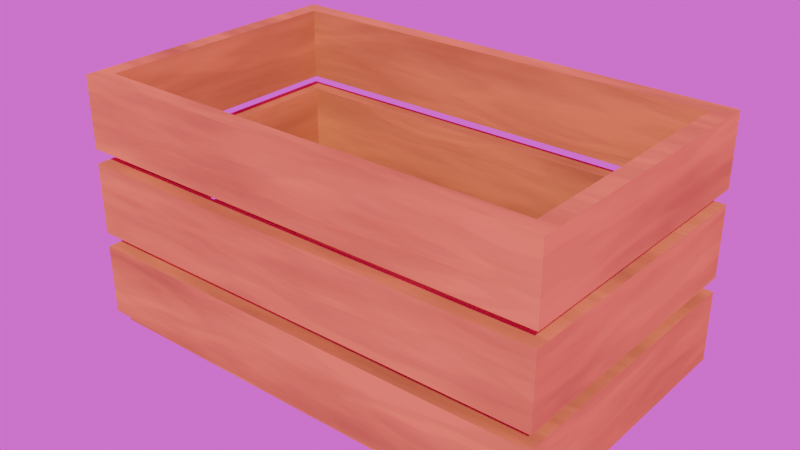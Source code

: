 # Source: CajaDeManzanaFinal.blend  (saved by Blender 4.2.67; exported with 4.5.12 LTS)
import bpy
from mathutils import Matrix  # noqa: F401  (used for matrix-valued properties, if any)

bpy.ops.wm.read_factory_settings(use_empty=True)
scene = bpy.context.scene
scene.name = 'Scene'

# ---- collections
col_caja_oficial = bpy.data.collections.new('Caja oficial '); scene.collection.children.link(col_caja_oficial)

# ---- images (referenced by path relative to the original .blend; pixels are not part of the script)
import os
ASSET_DIR = os.environ.get("B2B_ASSET_DIR", "")  # directory of the original .blend (textures are referenced by path, not embedded)
HERE = os.path.dirname(os.path.abspath(__file__))  # packed textures are extracted next to this script under _unpacked/

def load_image(name, relpath, width, height, colorspace="sRGB"):
    """Load a texture the original file referenced (path relative to the .blend, or extracted next to this script)."""
    p = next((c for c in (os.path.join(HERE, relpath), os.path.join(ASSET_DIR, relpath)) if relpath and os.path.exists(c)), "")
    if p:
        img = bpy.data.images.load(p, check_existing=True)
        img.name = name
    else:  # same state as the original file: an image datablock whose file is absent (Cycles renders it pink)
        img = bpy.data.images.new(name, width, height)
        img.source = "FILE"
        img.filepath = "//" + (relpath or name)
    img.colorspace_settings.name = colorspace
    return img
img_roughnescaja = load_image('RoughnesCaja', 'TexturasCaja/RoughnesCaja.png', 1024, 1024, 'sRGB')

# ---- materials (node trees are filled in below, after node groups)
mat_materialcaja = bpy.data.materials.new('MaterialCaja')

# ---- material node trees
mat_materialcaja.use_nodes = True; mat_materialcaja.node_tree.nodes.clear()
_N = mat_materialcaja.node_tree.nodes; _L = mat_materialcaja.node_tree.links
n0 = _N.new('ShaderNodeBsdfPrincipled'); n0.name = 'Principled BSDF'; n0.location = (675, 230)
n0.inputs[2].default_value = 0.85
n0.inputs[3].default_value = 1.0
n1 = _N.new('ShaderNodeOutputMaterial'); n1.name = 'Material Output'; n1.location = (956, 230)
n2 = _N.new('ShaderNodeTexNoise'); n2.name = 'Noise Texture'; n2.location = (-562, 462)
n2.noise_dimensions = '2D'
n2.inputs[2].default_value = 11.0
n2.inputs[3].default_value = 9.0
n3 = _N.new('ShaderNodeTexWave'); n3.name = 'Wave Texture'; n3.location = (-577, 77)
n3.inputs[1].default_value = 3.0
n3.inputs[2].default_value = 24.0
n3.inputs[3].default_value = 3.5
n3.inputs[5].default_value = 1.0
n4 = _N.new('ShaderNodeValToRGB'); n4.name = 'Color Ramp'; n4.location = (-308, 387)
while len(n4.color_ramp.elements) > 1: n4.color_ramp.elements.remove(n4.color_ramp.elements[-1])
n4.color_ramp.elements[0].position = 0.4091; n4.color_ramp.elements[0].color = (0.9007, 0.391, 0.1249, 1.0)
_e = n4.color_ramp.elements.new(0.6909); _e.color = (0.5773, 0.2499, 0.09112, 1.0)
n5 = _N.new('ShaderNodeValToRGB'); n5.name = 'Color Ramp.001'; n5.location = (-289, 132)
while len(n5.color_ramp.elements) > 1: n5.color_ramp.elements.remove(n5.color_ramp.elements[-1])
n5.color_ramp.elements[0].position = 0.2091; n5.color_ramp.elements[0].color = (0.2997, 0.1183, 0.03141, 1.0)
_e = n5.color_ramp.elements.new(0.7591); _e.color = (0.4941, 0.2478, 0.1022, 1.0)
n6 = _N.new('ShaderNodeMix'); n6.name = 'Mix'; n6.location = (-3, 292)
n6.data_type = 'RGBA'
n6.blend_type = 'MULTIPLY'
n6.inputs[0].default_value = 0.3583
n7 = _N.new('ShaderNodeMapping'); n7.name = 'Mapping'; n7.location = (-872, 117)
n7.inputs[3].default_value = (2.5, 0.5, 0.5)
n8 = _N.new('ShaderNodeTexCoord'); n8.name = 'Texture Coordinate'; n8.location = (-1114, 56)
n9 = _N.new('ShaderNodeValToRGB'); n9.name = 'Color Ramp.003'; n9.location = (228, 33)
n9.width = 246
while len(n9.color_ramp.elements) > 1: n9.color_ramp.elements.remove(n9.color_ramp.elements[-1])
n9.color_ramp.elements[0].position = 0.0; n9.color_ramp.elements[0].color = (0.0, 0.0, 0.0, 1.0)
_e = n9.color_ramp.elements.new(1.0); _e.color = (1.0, 1.0, 1.0, 1.0)
n10 = _N.new('ShaderNodeBump'); n10.name = 'Bump'; n10.location = (496, 111)
n10.inputs[0].default_value = 0.2167
n10.inputs[1].default_value = 0.1
n10.inputs[2].default_value = 1.0
n11 = _N.new('ShaderNodeTexImage'); n11.name = 'Image Texture'; n11.location = (1215, 315)
n11.image = img_roughnescaja
_L.new(n0.outputs[0], n1.inputs[0])
_L.new(n7.outputs[0], n3.inputs[0])
_L.new(n7.outputs[0], n2.inputs[0])
_L.new(n2.outputs[1], n4.inputs[0])
_L.new(n3.outputs[0], n5.inputs[0])
_L.new(n4.outputs[0], n6.inputs[6])
_L.new(n5.outputs[0], n6.inputs[7])
_L.new(n6.outputs[2], n0.inputs[0])
_L.new(n8.outputs[2], n7.inputs[0])
_L.new(n6.outputs[2], n9.inputs[0])
_L.new(n9.outputs[0], n10.inputs[3])
_L.new(n10.outputs[0], n0.inputs[5])
n1.is_active_output = True

# ---- world
world_world = bpy.data.worlds.new('World'); scene.world = world_world
world_world.use_nodes = True; world_world.node_tree.nodes.clear()
_N = world_world.node_tree.nodes; _L = world_world.node_tree.links
n0 = _N.new('ShaderNodeOutputWorld'); n0.name = 'World Output'; n0.location = (300, 300)
n1 = _N.new('ShaderNodeBackground'); n1.name = 'Background'; n1.location = (10, 300)
n2 = _N.new('ShaderNodeTexEnvironment'); n2.name = 'Environment Texture'; n2.location = (-280, 280)
_L.new(n1.outputs[0], n0.inputs[0])
_L.new(n2.outputs[0], n1.inputs[0])
n0.is_active_output = True
world_world.color = (0.05088, 0.05088, 0.05088)
world_world.sun_shadow_jitter_overblur = 0.0

# ---- meshes
me_plane_001 = bpy.data.meshes.new('Plane.001')
me_plane_001.from_pydata([(-0.7303, -0.4283, 0.06554), (0.7303, -0.4283, 0.06554), (-0.7303, -0.2297, 0.06554), (0.7303, -0.2297, 0.06554), (-0.7303, -0.2297, 0.02985), (-0.7303, -0.4283, 0.02985), (0.7303, -0.4283, 0.02985), (0.7303, -0.2297, 0.02985), (-0.7303, -0.2098, 0.06554), (0.7303, -0.2098, 0.06554), (-0.7303, -0.0112, 0.06554), (0.7303, -0.0112, 0.06554), (-0.7303, -0.0112, 0.02985), (-0.7303, -0.2098, 0.02985), (0.7303, -0.2098, 0.02985), (0.7303, -0.0112, 0.02985), (-0.7303, 0.008658, 0.06554), (0.7303, 0.008658, 0.06554), (-0.7303, 0.2073, 0.06554), (0.7303, 0.2073, 0.06554), (-0.7303, 0.2073, 0.02985), (-0.7303, 0.008658, 0.02985), (0.7303, 0.008658, 0.02985), (0.7303, 0.2073, 0.02985), (-0.7303, 0.2271, 0.06554), (0.7303, 0.2271, 0.06554), (-0.7303, 0.4257, 0.06554), (0.7303, 0.4257, 0.06554), (-0.7303, 0.4257, 0.02985), (-0.7303, 0.2271, 0.02985), (0.7303, 0.2271, 0.02985), (0.7303, 0.4257, 0.02985)], [], [(0, 2, 3, 1), (5, 6, 7, 4), (1, 3, 7, 6), (2, 0, 5, 4), (3, 2, 4, 7), (0, 1, 6, 5), (8, 10, 11, 9), (13, 14, 15, 12), (9, 11, 15, 14), (10, 8, 13, 12), (11, 10, 12, 15), (8, 9, 14, 13), (16, 18, 19, 17), (21, 22, 23, 20), (17, 19, 23, 22), (18, 16, 21, 20), (19, 18, 20, 23), (16, 17, 22, 21), (24, 26, 27, 25), (29, 30, 31, 28), (25, 27, 31, 30), (26, 24, 29, 28), (27, 26, 28, 31), (24, 25, 30, 29)])
_uv = me_plane_001.uv_layers.new(name='UVMap')
_uv.uv.foreach_set('vector', [0.3204, 0.6074, 0.2802, 0.6074, 0.2802, 0.3122, 0.3204, 0.3122, 0.3204, 0.009897, 0.3204, 0.305, 0.2802, 0.305, 0.2802, 0.009897, 0.3204, 0.3122, 0.2802, 0.3122, 0.2802, 0.305, 0.3204, 0.305, 0.2802, 0.6074, 0.3204, 0.6074, 0.3204, 0.6146, 0.2802, 0.6146, 0.2802, 0.3122, 0.2802, 0.6074, 0.273, 0.6074, 0.273, 0.3122, 0.3204, 0.6074, 0.3204, 0.3122, 0.3276, 0.3122, 0.3276, 0.6074, 0.246, 0.6074, 0.2059, 0.6074, 0.2059, 0.3122, 0.246, 0.3122, 0.246, 0.009897, 0.246, 0.305, 0.2059, 0.305, 0.2059, 0.009897, 0.246, 0.3122, 0.2059, 0.3122, 0.2059, 0.305, 0.246, 0.305, 0.2059, 0.6074, 0.246, 0.6074, 0.246, 0.6146, 0.2059, 0.6146, 0.2059, 0.3122, 0.2059, 0.6074, 0.1987, 0.6074, 0.1987, 0.3122, 0.246, 0.6074, 0.246, 0.3122, 0.2532, 0.3122, 0.2532, 0.6074, 0.3546, 0.01711, 0.3947, 0.01711, 0.3947, 0.3122, 0.3546, 0.3122, 0.3546, 0.6146, 0.3546, 0.3194, 0.3947, 0.3194, 0.3947, 0.6146, 0.3546, 0.3122, 0.3947, 0.3122, 0.3947, 0.3194, 0.3546, 0.3194, 0.3947, 0.01711, 0.3546, 0.01711, 0.3546, 0.009897, 0.3947, 0.009897, 0.3947, 0.3122, 0.3947, 0.01711, 0.4019, 0.01711, 0.4019, 0.3122, 0.3546, 0.01711, 0.3546, 0.3122, 0.3474, 0.3122, 0.3474, 0.01711, 0.4691, 0.6074, 0.4289, 0.6074, 0.4289, 0.3122, 0.4691, 0.3122, 0.4691, 0.009897, 0.4691, 0.305, 0.4289, 0.305, 0.4289, 0.009897, 0.4691, 0.3122, 0.4289, 0.3122, 0.4289, 0.305, 0.4691, 0.305, 0.4289, 0.6074, 0.4691, 0.6074, 0.4691, 0.6146, 0.4289, 0.6146, 0.4289, 0.3122, 0.4289, 0.6074, 0.4217, 0.6074, 0.4217, 0.3122, 0.4691, 0.6074, 0.4691, 0.3122, 0.4763, 0.3122, 0.4763, 0.6074])
me_plane_001.materials.append(mat_materialcaja)
me_plane_001.update()
me_cube_010 = bpy.data.meshes.new('Cube.010')
me_cube_010.from_pydata([(0.6994, 0.4007, 0.06553), (0.6994, 0.4007, 0.2907), (0.6994, 0.4548, 0.06553), (0.6994, 0.4548, 0.2907), (0.7543, 0.4007, 0.06553), (0.7543, 0.4007, 0.2907), (0.7543, 0.4548, 0.06553), (0.7543, 0.4548, 0.2907), (-0.7007, 0.4548, 0.06553), (-0.7007, 0.4007, 0.06553), (-0.7007, 0.4007, 0.2907), (-0.7007, 0.4548, 0.2907), (-0.7557, 0.4548, 0.06553), (-0.7557, 0.4007, 0.06553), (-0.7557, 0.4007, 0.2907), (-0.7557, 0.4548, 0.2907), (0.6994, -0.3998, 0.06553), (0.6994, -0.3998, 0.2907), (0.7543, -0.3998, 0.2907), (0.7543, -0.3998, 0.06553), (-0.7007, -0.3998, 0.06553), (-0.7007, -0.3998, 0.2907), (-0.7557, -0.3998, 0.06553), (-0.7557, -0.3998, 0.2907), (0.6994, -0.4546, 0.06553), (0.6994, -0.4546, 0.2907), (0.7543, -0.4546, 0.2907), (0.7543, -0.4546, 0.06553), (-0.7007, -0.4546, 0.06553), (-0.7007, -0.4546, 0.2907), (-0.7557, -0.4546, 0.06553), (-0.7557, -0.4546, 0.2907), (0.6994, 0.4007, 0.3357), (0.6994, 0.4007, 0.5608), (0.6994, 0.4548, 0.3357), (0.6994, 0.4548, 0.5608), (0.7543, 0.4007, 0.3357), (0.7543, 0.4007, 0.5608), (0.7543, 0.4548, 0.3357), (0.7543, 0.4548, 0.5608), (-0.7007, 0.4548, 0.3357), (-0.7007, 0.4007, 0.3357), (-0.7007, 0.4007, 0.5608), (-0.7007, 0.4548, 0.5608), (-0.7557, 0.4548, 0.3357), (-0.7557, 0.4007, 0.3357), (-0.7557, 0.4007, 0.5608), (-0.7557, 0.4548, 0.5608), (0.6994, -0.3998, 0.3357), (0.6994, -0.3998, 0.5608), (0.7543, -0.3998, 0.5608), (0.7543, -0.3998, 0.3357), (-0.7007, -0.3998, 0.3357), (-0.7007, -0.3998, 0.5608), (-0.7557, -0.3998, 0.3357), (-0.7557, -0.3998, 0.5608), (0.6994, -0.4546, 0.3357), (0.6994, -0.4546, 0.5608), (0.7543, -0.4546, 0.5608), (0.7543, -0.4546, 0.3357), (-0.7007, -0.4546, 0.3357), (-0.7007, -0.4546, 0.5608), (-0.7557, -0.4546, 0.3357), (-0.7557, -0.4546, 0.5608), (0.6994, 0.4007, 0.6059), (0.6994, 0.4007, 0.831), (0.6994, 0.4548, 0.6059), (0.6994, 0.4548, 0.831), (0.7543, 0.4007, 0.6059), (0.7543, 0.4007, 0.831), (0.7543, 0.4548, 0.6059), (0.7543, 0.4548, 0.831), (-0.7007, 0.4548, 0.6059), (-0.7007, 0.4007, 0.6059), (-0.7007, 0.4007, 0.831), (-0.7007, 0.4548, 0.831), (-0.7557, 0.4548, 0.6059), (-0.7557, 0.4007, 0.6059), (-0.7557, 0.4007, 0.831), (-0.7557, 0.4548, 0.831), (0.6994, -0.3998, 0.6059), (0.6994, -0.3998, 0.831), (0.7543, -0.3998, 0.831), (0.7543, -0.3998, 0.6059), (-0.7007, -0.3998, 0.6059), (-0.7007, -0.3998, 0.831), (-0.7557, -0.3998, 0.6059), (-0.7557, -0.3998, 0.831), (0.6994, -0.4546, 0.6059), (0.6994, -0.4546, 0.831), (0.7543, -0.4546, 0.831), (0.7543, -0.4546, 0.6059), (-0.7007, -0.4546, 0.6059), (-0.7007, -0.4546, 0.831), (-0.7557, -0.4546, 0.6059), (-0.7557, -0.4546, 0.831)], [], [(1, 3, 11, 10), (2, 3, 7, 6), (6, 7, 5, 4), (9, 10, 21, 20), (2, 6, 4, 0), (7, 3, 1, 5), (11, 8, 12, 15), (2, 0, 9, 8), (3, 2, 8, 11), (0, 1, 10, 9), (13, 14, 15, 12), (10, 14, 23, 21), (10, 11, 15, 14), (8, 9, 13, 12), (29, 28, 24, 25), (16, 19, 27, 24), (5, 1, 17, 18), (4, 5, 18, 19), (13, 9, 20, 22), (1, 0, 16, 17), (14, 13, 22, 23), (0, 4, 19, 16), (27, 26, 25, 24), (28, 29, 31, 30), (22, 20, 28, 30), (23, 22, 30, 31), (18, 17, 25, 26), (19, 18, 26, 27), (21, 23, 31, 29), (21, 29, 25, 17), (28, 20, 16, 24), (20, 21, 17, 16), (33, 35, 43, 42), (34, 35, 39, 38), (38, 39, 37, 36), (41, 42, 53, 52), (34, 38, 36, 32), (39, 35, 33, 37), (43, 40, 44, 47), (34, 32, 41, 40), (35, 34, 40, 43), (32, 33, 42, 41), (45, 46, 47, 44), (42, 46, 55, 53), (42, 43, 47, 46), (40, 41, 45, 44), (61, 60, 56, 57), (48, 51, 59, 56), (37, 33, 49, 50), (36, 37, 50, 51), (45, 41, 52, 54), (33, 32, 48, 49), (46, 45, 54, 55), (32, 36, 51, 48), (59, 58, 57, 56), (60, 61, 63, 62), (54, 52, 60, 62), (55, 54, 62, 63), (50, 49, 57, 58), (51, 50, 58, 59), (53, 55, 63, 61), (53, 61, 57, 49), (60, 52, 48, 56), (52, 53, 49, 48), (65, 67, 75, 74), (66, 67, 71, 70), (70, 71, 69, 68), (73, 74, 85, 84), (66, 70, 68, 64), (71, 67, 65, 69), (75, 72, 76, 79), (66, 64, 73, 72), (67, 66, 72, 75), (64, 65, 74, 73), (77, 78, 79, 76), (74, 78, 87, 85), (74, 75, 79, 78), (72, 73, 77, 76), (93, 92, 88, 89), (80, 83, 91, 88), (69, 65, 81, 82), (68, 69, 82, 83), (77, 73, 84, 86), (65, 64, 80, 81), (78, 77, 86, 87), (64, 68, 83, 80), (91, 90, 89, 88), (92, 93, 95, 94), (86, 84, 92, 94), (87, 86, 94, 95), (82, 81, 89, 90), (83, 82, 90, 91), (85, 87, 95, 93), (85, 93, 89, 81), (92, 84, 80, 88), (84, 85, 81, 80)])
_uv = me_cube_010.uv_layers.new(name='UVMap')
_uv.uv.foreach_set('vector', [0.6599, 0.3295, 0.6703, 0.3295, 0.6703, 0.5977, 0.6599, 0.5977, 0.1357, 0.9263, 0.1789, 0.9263, 0.1789, 0.9368, 0.1357, 0.9368, 0.1357, 0.009897, 0.1789, 0.009897, 0.1789, 0.02025, 0.1357, 0.02025, 0.884, 0.5859, 0.9272, 0.5859, 0.9272, 0.7393, 0.884, 0.7393, 0.4961, 0.6385, 0.4961, 0.628, 0.5064, 0.628, 0.5064, 0.6385, 0.6703, 0.319, 0.6703, 0.3295, 0.6599, 0.3295, 0.6599, 0.319, 0.1789, 0.6581, 0.1357, 0.6581, 0.1357, 0.6476, 0.1789, 0.6476, 0.4961, 0.6385, 0.5064, 0.6385, 0.5064, 0.9068, 0.4961, 0.9068, 0.1789, 0.9263, 0.1357, 0.9263, 0.1357, 0.6581, 0.1789, 0.6581, 0.3245, 0.6344, 0.3676, 0.6344, 0.3676, 0.9026, 0.3245, 0.9026, 0.1357, 0.6372, 0.1789, 0.6372, 0.1789, 0.6476, 0.1357, 0.6476, 0.6599, 0.5977, 0.6599, 0.6082, 0.5066, 0.6082, 0.5066, 0.5977, 0.6599, 0.5977, 0.6703, 0.5977, 0.6703, 0.6082, 0.6599, 0.6082, 0.4961, 0.9068, 0.5064, 0.9068, 0.5064, 0.9173, 0.4961, 0.9173, 0.1789, 0.4628, 0.1357, 0.4628, 0.1357, 0.1946, 0.1789, 0.1946, 0.6598, 0.6385, 0.6598, 0.628, 0.6703, 0.628, 0.6703, 0.6385, 0.6599, 0.319, 0.6599, 0.3295, 0.5066, 0.3295, 0.5066, 0.319, 0.1357, 0.02025, 0.1789, 0.02025, 0.1789, 0.1736, 0.1357, 0.1736, 0.5064, 0.9173, 0.5064, 0.9068, 0.6598, 0.9068, 0.6598, 0.9173, 0.884, 0.7591, 0.9272, 0.7591, 0.9272, 0.9124, 0.884, 0.9124, 0.1789, 0.6372, 0.1357, 0.6372, 0.1357, 0.4839, 0.1789, 0.4839, 0.5064, 0.6385, 0.5064, 0.628, 0.6598, 0.628, 0.6598, 0.6385, 0.1357, 0.1841, 0.1789, 0.1841, 0.1789, 0.1946, 0.1357, 0.1946, 0.1357, 0.4628, 0.1789, 0.4628, 0.1789, 0.4734, 0.1357, 0.4734, 0.6598, 0.9173, 0.6598, 0.9068, 0.6703, 0.9068, 0.6703, 0.9173, 0.1789, 0.4839, 0.1357, 0.4839, 0.1357, 0.4734, 0.1789, 0.4734, 0.5066, 0.319, 0.5066, 0.3295, 0.4961, 0.3295, 0.4961, 0.319, 0.1357, 0.1736, 0.1789, 0.1736, 0.1789, 0.1841, 0.1357, 0.1841, 0.5066, 0.5977, 0.5066, 0.6082, 0.4961, 0.6082, 0.4961, 0.5977, 0.5066, 0.5977, 0.4961, 0.5977, 0.4961, 0.3295, 0.5066, 0.3295, 0.6703, 0.9068, 0.6598, 0.9068, 0.6598, 0.6385, 0.6703, 0.6385, 0.2418, 0.9026, 0.1987, 0.9026, 0.1987, 0.6344, 0.2418, 0.6344, 0.8539, 0.02041, 0.8643, 0.02041, 0.8643, 0.2886, 0.8539, 0.2886, 0.05303, 0.02041, 0.009897, 0.02041, 0.009897, 0.009897, 0.05303, 0.009897, 0.05303, 0.9369, 0.009897, 0.9369, 0.009897, 0.9265, 0.05303, 0.9265, 0.9901, 0.6827, 0.947, 0.6827, 0.947, 0.5293, 0.9901, 0.5293, 0.6901, 0.3295, 0.6901, 0.319, 0.7004, 0.319, 0.7004, 0.3295, 0.8643, 0.009897, 0.8643, 0.02041, 0.8539, 0.02041, 0.8539, 0.009897, 0.009897, 0.2886, 0.05303, 0.2886, 0.05303, 0.2992, 0.009897, 0.2992, 0.6901, 0.3295, 0.7004, 0.3295, 0.7004, 0.5977, 0.6901, 0.5977, 0.009897, 0.02041, 0.05303, 0.02041, 0.05303, 0.2886, 0.009897, 0.2886, 0.3874, 0.6344, 0.4306, 0.6344, 0.4306, 0.9026, 0.3874, 0.9026, 0.05303, 0.3095, 0.009897, 0.3095, 0.009897, 0.2992, 0.05303, 0.2992, 0.8539, 0.2886, 0.8539, 0.2992, 0.7005, 0.2992, 0.7005, 0.2886, 0.8539, 0.2886, 0.8643, 0.2886, 0.8643, 0.2992, 0.8539, 0.2992, 0.6901, 0.5977, 0.7004, 0.5977, 0.7004, 0.6082, 0.6901, 0.6082, 0.009897, 0.4839, 0.05303, 0.4839, 0.05303, 0.7521, 0.009897, 0.7521, 0.8538, 0.3295, 0.8538, 0.319, 0.8643, 0.319, 0.8643, 0.3295, 0.8539, 0.009897, 0.8539, 0.02041, 0.7005, 0.02041, 0.7005, 0.009897, 0.05303, 0.9265, 0.009897, 0.9265, 0.009897, 0.7731, 0.05303, 0.7731, 0.7004, 0.6082, 0.7004, 0.5977, 0.8538, 0.5977, 0.8538, 0.6082, 0.9901, 0.1633, 0.947, 0.1633, 0.947, 0.009897, 0.9901, 0.009897, 0.009897, 0.3095, 0.05303, 0.3095, 0.05303, 0.4629, 0.009897, 0.4629, 0.7004, 0.3295, 0.7004, 0.319, 0.8538, 0.319, 0.8538, 0.3295, 0.05303, 0.7626, 0.009897, 0.7626, 0.009897, 0.7521, 0.05303, 0.7521, 0.05303, 0.4839, 0.009897, 0.4839, 0.009897, 0.4734, 0.05303, 0.4734, 0.8538, 0.6082, 0.8538, 0.5977, 0.8643, 0.5977, 0.8643, 0.6082, 0.009897, 0.4629, 0.05303, 0.4629, 0.05303, 0.4734, 0.009897, 0.4734, 0.7005, 0.009897, 0.7005, 0.02041, 0.6901, 0.02041, 0.6901, 0.009897, 0.05303, 0.7731, 0.009897, 0.7731, 0.009897, 0.7626, 0.05303, 0.7626, 0.7005, 0.2886, 0.7005, 0.2992, 0.6901, 0.2992, 0.6901, 0.2886, 0.7005, 0.2886, 0.6901, 0.2886, 0.6901, 0.02041, 0.7005, 0.02041, 0.8643, 0.5977, 0.8538, 0.5977, 0.8538, 0.3295, 0.8643, 0.3295, 0.3047, 0.9026, 0.2616, 0.9026, 0.2616, 0.6344, 0.3047, 0.6344, 0.5064, 0.2887, 0.4961, 0.2887, 0.4961, 0.02044, 0.5064, 0.02044, 0.07282, 0.9263, 0.116, 0.9263, 0.116, 0.9369, 0.07282, 0.9369, 0.07282, 0.009897, 0.116, 0.009897, 0.116, 0.02025, 0.07282, 0.02025, 0.947, 0.183, 0.9901, 0.183, 0.9901, 0.3364, 0.947, 0.3364, 0.6901, 0.6385, 0.6901, 0.628, 0.7004, 0.628, 0.7004, 0.6385, 0.4961, 0.2992, 0.4961, 0.2887, 0.5064, 0.2887, 0.5064, 0.2992, 0.116, 0.6581, 0.07282, 0.6581, 0.07282, 0.6476, 0.116, 0.6476, 0.6901, 0.6385, 0.7004, 0.6385, 0.7004, 0.9068, 0.6901, 0.9068, 0.116, 0.9263, 0.07282, 0.9263, 0.07282, 0.6581, 0.116, 0.6581, 0.884, 0.009897, 0.9272, 0.009897, 0.9272, 0.2781, 0.884, 0.2781, 0.07282, 0.6372, 0.116, 0.6372, 0.116, 0.6476, 0.07282, 0.6476, 0.5064, 0.02044, 0.5064, 0.009897, 0.6598, 0.009897, 0.6598, 0.02044, 0.5064, 0.02044, 0.4961, 0.02044, 0.4961, 0.009897, 0.5064, 0.009897, 0.6901, 0.9068, 0.7004, 0.9068, 0.7004, 0.9173, 0.6901, 0.9173, 0.116, 0.4628, 0.07282, 0.4628, 0.07282, 0.1946, 0.116, 0.1946, 0.8538, 0.6385, 0.8538, 0.628, 0.8643, 0.628, 0.8643, 0.6385, 0.5064, 0.2992, 0.5064, 0.2887, 0.6598, 0.2887, 0.6598, 0.2992, 0.07282, 0.02025, 0.116, 0.02025, 0.116, 0.1736, 0.07282, 0.1736, 0.7004, 0.9173, 0.7004, 0.9068, 0.8538, 0.9068, 0.8538, 0.9173, 0.947, 0.3562, 0.9901, 0.3562, 0.9901, 0.5095, 0.947, 0.5095, 0.116, 0.6372, 0.07282, 0.6372, 0.07282, 0.4839, 0.116, 0.4839, 0.7004, 0.6385, 0.7004, 0.628, 0.8538, 0.628, 0.8538, 0.6385, 0.07282, 0.1841, 0.116, 0.1841, 0.116, 0.1946, 0.07282, 0.1946, 0.07282, 0.4628, 0.116, 0.4628, 0.116, 0.4734, 0.07282, 0.4734, 0.8538, 0.9173, 0.8538, 0.9068, 0.8643, 0.9068, 0.8643, 0.9173, 0.116, 0.4839, 0.07282, 0.4839, 0.07282, 0.4734, 0.116, 0.4734, 0.6598, 0.2992, 0.6598, 0.2887, 0.6703, 0.2887, 0.6703, 0.2992, 0.07282, 0.1736, 0.116, 0.1736, 0.116, 0.1841, 0.07282, 0.1841, 0.6598, 0.02044, 0.6598, 0.009897, 0.6703, 0.009897, 0.6703, 0.02044, 0.6598, 0.02044, 0.6703, 0.02044, 0.6703, 0.2887, 0.6598, 0.2887, 0.8643, 0.9068, 0.8538, 0.9068, 0.8538, 0.6385, 0.8643, 0.6385, 0.9272, 0.5661, 0.884, 0.5661, 0.884, 0.2979, 0.9272, 0.2979])
me_cube_010.materials.append(mat_materialcaja)
me_cube_010.update()

# ---- objects
ob_inferior_aplicado = bpy.data.objects.new('inferior-Aplicado', me_plane_001)
ob_superior_aplicado = bpy.data.objects.new('superior-Aplicado', me_cube_010)

# ---- transforms, parenting, visibility, modifiers, constraints
ob_inferior_aplicado.parent = ob_superior_aplicado
ob_inferior_aplicado.location = (0.0, 0.0, 0.0)
ob_superior_aplicado.location = (0.0, 0.0, 0.0)

# ---- collection membership
col_caja_oficial.objects.link(ob_inferior_aplicado)
col_caja_oficial.objects.link(ob_superior_aplicado)

# ---- scene / render settings (as saved in the file)
scene.frame_start = 1; scene.frame_end = 250; scene.frame_set(1)
scene.render.engine = 'BLENDER_EEVEE_NEXT'
scene.cycles.bake_type = 'ROUGHNESS'
bpy.context.view_layer.update()

# ---- added for rendering (the .blend has no active camera and no usable light): camera, sun
cam_auto = bpy.data.cameras.new('AutoCamera')
cam_auto.lens = 50.0
cam_auto.sensor_width = 36.0
cam_auto.clip_end = 1000.0
ob_auto_camera = bpy.data.objects.new('AutoCamera', cam_auto)
scene.collection.objects.link(ob_auto_camera)
ob_auto_camera.location = (1.79072, -2.14965, 1.86359)
ob_auto_camera.rotation_euler = (1.09748, -7.21219e-08, 0.694738)
scene.camera = ob_auto_camera
light_auto_sun = bpy.data.lights.new('AutoSun', 'SUN')
light_auto_sun.energy = 3.0
light_auto_sun.angle = 0.0523599
ob_auto_sun = bpy.data.objects.new('AutoSun', light_auto_sun)
scene.collection.objects.link(ob_auto_sun)
ob_auto_sun.rotation_euler = (0.872665, 0.174533, 0.523599)
bpy.context.view_layer.update()
